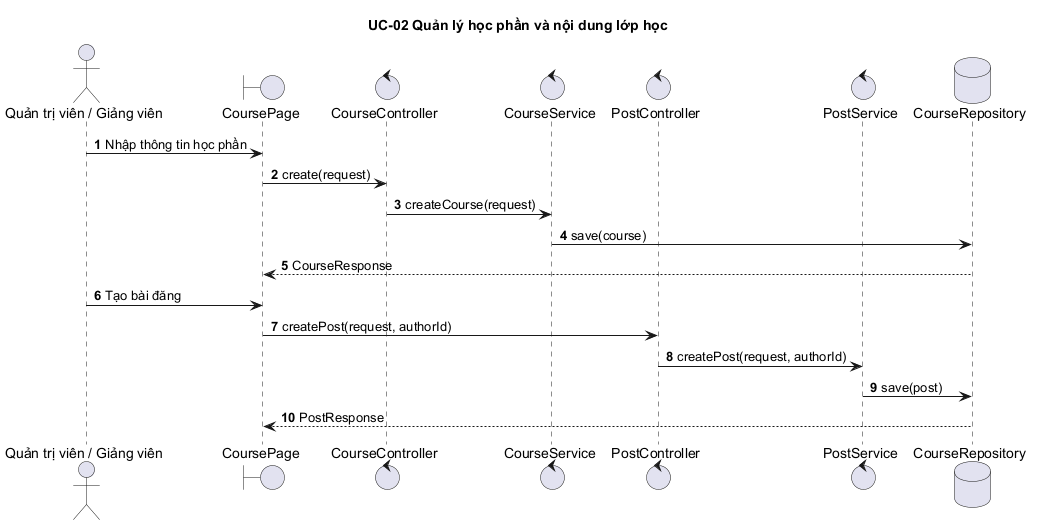

The diagram above was rendered by PlantUML. Its source (embedded in the PNG):
@startuml
autonumber
title UC-02 Quản lý học phần và nội dung lớp học
actor "Quản trị viên / Giảng viên" as User
boundary "CoursePage" as UI
control "CourseController" as C
control "CourseService" as S
control "PostController" as PC
control "PostService" as PS
database "CourseRepository" as R
User -> UI : Nhập thông tin học phần
UI -> C : create(request)
C -> S : createCourse(request)
S -> R : save(course)
R --> UI : CourseResponse
User -> UI : Tạo bài đăng
UI -> PC : createPost(request, authorId)
PC -> PS : createPost(request, authorId)
PS -> R : save(post)
R --> UI : PostResponse
@enduml